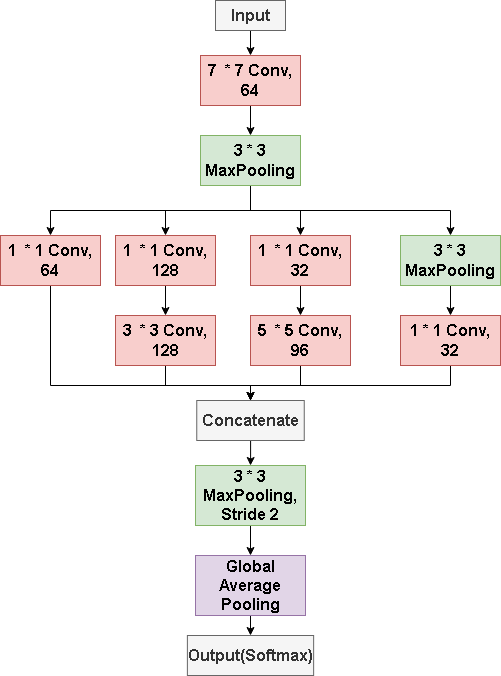

The diagram above was exported from draw.io. Its source (the exported page's mxGraphModel, read from the mxfile embedded in the PNG):
<mxGraphModel dx="1513" dy="753" grid="1" gridSize="10" guides="1" tooltips="1" connect="1" arrows="1" fold="1" page="1" pageScale="1" pageWidth="827" pageHeight="1169" math="0" shadow="0">
  <root>
    <mxCell id="0" />
    <mxCell id="1" parent="0" />
    <mxCell id="9YZgZRh4ljf_-U1XFcwk-11" style="edgeStyle=orthogonalEdgeStyle;rounded=0;orthogonalLoop=1;jettySize=auto;html=1;exitX=0.5;exitY=0;exitDx=0;exitDy=0;entryX=0.5;entryY=1;entryDx=0;entryDy=0;" edge="1" parent="1" source="9YZgZRh4ljf_-U1XFcwk-1" target="9YZgZRh4ljf_-U1XFcwk-3">
      <mxGeometry relative="1" as="geometry" />
    </mxCell>
    <mxCell id="9YZgZRh4ljf_-U1XFcwk-1" value="&lt;b&gt;&lt;font style=&quot;font-size: 16px;&quot;&gt;Input&lt;/font&gt;&lt;/b&gt;" style="rounded=0;whiteSpace=wrap;html=1;direction=west;rotation=0;fillColor=#f5f5f5;fontColor=#333333;strokeColor=#666666;" vertex="1" parent="1">
      <mxGeometry x="45" y="185" width="70" height="30" as="geometry" />
    </mxCell>
    <mxCell id="9YZgZRh4ljf_-U1XFcwk-24" style="edgeStyle=orthogonalEdgeStyle;rounded=0;orthogonalLoop=1;jettySize=auto;html=1;exitX=0.5;exitY=0;exitDx=0;exitDy=0;entryX=0.5;entryY=1;entryDx=0;entryDy=0;" edge="1" parent="1" source="9YZgZRh4ljf_-U1XFcwk-2" target="9YZgZRh4ljf_-U1XFcwk-23">
      <mxGeometry relative="1" as="geometry">
        <Array as="points">
          <mxPoint x="-120" y="570" />
          <mxPoint x="80" y="570" />
        </Array>
      </mxGeometry>
    </mxCell>
    <mxCell id="9YZgZRh4ljf_-U1XFcwk-2" value="&lt;b&gt;&lt;font style=&quot;font-size: 16px;&quot;&gt;1&amp;nbsp; * 1 Conv, 64&lt;/font&gt;&lt;/b&gt;" style="rounded=0;whiteSpace=wrap;html=1;direction=west;rotation=0;fillColor=#f8cecc;strokeColor=#b85450;" vertex="1" parent="1">
      <mxGeometry x="-170" y="420" width="100" height="50" as="geometry" />
    </mxCell>
    <mxCell id="9YZgZRh4ljf_-U1XFcwk-9" value="" style="edgeStyle=orthogonalEdgeStyle;rounded=0;orthogonalLoop=1;jettySize=auto;html=1;" edge="1" parent="1" source="9YZgZRh4ljf_-U1XFcwk-3" target="9YZgZRh4ljf_-U1XFcwk-4">
      <mxGeometry relative="1" as="geometry" />
    </mxCell>
    <mxCell id="9YZgZRh4ljf_-U1XFcwk-3" value="&lt;b&gt;&lt;font style=&quot;font-size: 16px;&quot;&gt;7&amp;nbsp; * 7 Conv, 64&lt;/font&gt;&lt;/b&gt;" style="rounded=0;whiteSpace=wrap;html=1;direction=west;rotation=0;fillColor=#f8cecc;strokeColor=#b85450;" vertex="1" parent="1">
      <mxGeometry x="30" y="240" width="100" height="50" as="geometry" />
    </mxCell>
    <mxCell id="9YZgZRh4ljf_-U1XFcwk-8" style="edgeStyle=orthogonalEdgeStyle;rounded=0;orthogonalLoop=1;jettySize=auto;html=1;exitX=0.5;exitY=0;exitDx=0;exitDy=0;entryX=0.5;entryY=1;entryDx=0;entryDy=0;" edge="1" parent="1" source="9YZgZRh4ljf_-U1XFcwk-4" target="9YZgZRh4ljf_-U1XFcwk-2">
      <mxGeometry relative="1" as="geometry" />
    </mxCell>
    <mxCell id="9YZgZRh4ljf_-U1XFcwk-12" style="edgeStyle=orthogonalEdgeStyle;rounded=0;orthogonalLoop=1;jettySize=auto;html=1;exitX=0.5;exitY=0;exitDx=0;exitDy=0;entryX=0.5;entryY=1;entryDx=0;entryDy=0;" edge="1" parent="1" source="9YZgZRh4ljf_-U1XFcwk-4" target="9YZgZRh4ljf_-U1XFcwk-5">
      <mxGeometry relative="1" as="geometry" />
    </mxCell>
    <mxCell id="9YZgZRh4ljf_-U1XFcwk-16" style="edgeStyle=orthogonalEdgeStyle;rounded=0;orthogonalLoop=1;jettySize=auto;html=1;exitX=0.5;exitY=0;exitDx=0;exitDy=0;entryX=0.5;entryY=1;entryDx=0;entryDy=0;" edge="1" parent="1" source="9YZgZRh4ljf_-U1XFcwk-4" target="9YZgZRh4ljf_-U1XFcwk-15">
      <mxGeometry relative="1" as="geometry" />
    </mxCell>
    <mxCell id="9YZgZRh4ljf_-U1XFcwk-20" style="edgeStyle=orthogonalEdgeStyle;rounded=0;orthogonalLoop=1;jettySize=auto;html=1;exitX=0.5;exitY=0;exitDx=0;exitDy=0;entryX=0.5;entryY=1;entryDx=0;entryDy=0;" edge="1" parent="1" source="9YZgZRh4ljf_-U1XFcwk-4" target="9YZgZRh4ljf_-U1XFcwk-18">
      <mxGeometry relative="1" as="geometry" />
    </mxCell>
    <mxCell id="9YZgZRh4ljf_-U1XFcwk-4" value="&lt;span style=&quot;font-size: 16px;&quot;&gt;&lt;b&gt;3 * 3 MaxPooling&lt;/b&gt;&lt;/span&gt;" style="rounded=0;whiteSpace=wrap;html=1;direction=west;rotation=0;fillColor=#d5e8d4;strokeColor=#82b366;" vertex="1" parent="1">
      <mxGeometry x="30" y="320" width="100" height="50" as="geometry" />
    </mxCell>
    <mxCell id="9YZgZRh4ljf_-U1XFcwk-7" value="" style="edgeStyle=orthogonalEdgeStyle;rounded=0;orthogonalLoop=1;jettySize=auto;html=1;" edge="1" parent="1" source="9YZgZRh4ljf_-U1XFcwk-5" target="9YZgZRh4ljf_-U1XFcwk-6">
      <mxGeometry relative="1" as="geometry" />
    </mxCell>
    <mxCell id="9YZgZRh4ljf_-U1XFcwk-5" value="&lt;b&gt;&lt;font style=&quot;font-size: 16px;&quot;&gt;1&amp;nbsp; * 1 Conv, 128&lt;/font&gt;&lt;/b&gt;" style="rounded=0;whiteSpace=wrap;html=1;direction=west;rotation=0;fillColor=#f8cecc;strokeColor=#b85450;" vertex="1" parent="1">
      <mxGeometry x="-55" y="420" width="100" height="50" as="geometry" />
    </mxCell>
    <mxCell id="9YZgZRh4ljf_-U1XFcwk-25" style="edgeStyle=orthogonalEdgeStyle;rounded=0;orthogonalLoop=1;jettySize=auto;html=1;exitX=0.5;exitY=0;exitDx=0;exitDy=0;entryX=0.5;entryY=1;entryDx=0;entryDy=0;" edge="1" parent="1" source="9YZgZRh4ljf_-U1XFcwk-6" target="9YZgZRh4ljf_-U1XFcwk-23">
      <mxGeometry relative="1" as="geometry">
        <mxPoint x="160" y="620" as="targetPoint" />
        <Array as="points">
          <mxPoint x="-5" y="570" />
          <mxPoint x="80" y="570" />
        </Array>
      </mxGeometry>
    </mxCell>
    <mxCell id="9YZgZRh4ljf_-U1XFcwk-6" value="&lt;b&gt;&lt;font style=&quot;font-size: 16px;&quot;&gt;3&amp;nbsp; * 3 Conv, 128&lt;/font&gt;&lt;/b&gt;" style="rounded=0;whiteSpace=wrap;html=1;direction=west;rotation=0;fillColor=#f8cecc;strokeColor=#b85450;" vertex="1" parent="1">
      <mxGeometry x="-55" y="500" width="100" height="50" as="geometry" />
    </mxCell>
    <mxCell id="9YZgZRh4ljf_-U1XFcwk-26" style="edgeStyle=orthogonalEdgeStyle;rounded=0;orthogonalLoop=1;jettySize=auto;html=1;exitX=0.5;exitY=0;exitDx=0;exitDy=0;entryX=0.5;entryY=1;entryDx=0;entryDy=0;" edge="1" parent="1" source="9YZgZRh4ljf_-U1XFcwk-14" target="9YZgZRh4ljf_-U1XFcwk-23">
      <mxGeometry relative="1" as="geometry">
        <Array as="points">
          <mxPoint x="130" y="570" />
          <mxPoint x="80" y="570" />
        </Array>
      </mxGeometry>
    </mxCell>
    <mxCell id="9YZgZRh4ljf_-U1XFcwk-14" value="&lt;b&gt;&lt;font style=&quot;font-size: 16px;&quot;&gt;5&amp;nbsp; * 5 Conv, 96&lt;/font&gt;&lt;/b&gt;" style="rounded=0;whiteSpace=wrap;html=1;direction=west;rotation=0;fillColor=#f8cecc;strokeColor=#b85450;" vertex="1" parent="1">
      <mxGeometry x="80" y="500" width="100" height="50" as="geometry" />
    </mxCell>
    <mxCell id="9YZgZRh4ljf_-U1XFcwk-17" value="" style="edgeStyle=orthogonalEdgeStyle;rounded=0;orthogonalLoop=1;jettySize=auto;html=1;" edge="1" parent="1" source="9YZgZRh4ljf_-U1XFcwk-15" target="9YZgZRh4ljf_-U1XFcwk-14">
      <mxGeometry relative="1" as="geometry" />
    </mxCell>
    <mxCell id="9YZgZRh4ljf_-U1XFcwk-15" value="&lt;b&gt;&lt;font style=&quot;font-size: 16px;&quot;&gt;1&amp;nbsp; * 1 Conv, 32&lt;/font&gt;&lt;/b&gt;" style="rounded=0;whiteSpace=wrap;html=1;direction=west;rotation=0;fillColor=#f8cecc;strokeColor=#b85450;" vertex="1" parent="1">
      <mxGeometry x="80" y="420" width="100" height="50" as="geometry" />
    </mxCell>
    <mxCell id="9YZgZRh4ljf_-U1XFcwk-22" value="" style="edgeStyle=orthogonalEdgeStyle;rounded=0;orthogonalLoop=1;jettySize=auto;html=1;" edge="1" parent="1" source="9YZgZRh4ljf_-U1XFcwk-18" target="9YZgZRh4ljf_-U1XFcwk-21">
      <mxGeometry relative="1" as="geometry" />
    </mxCell>
    <mxCell id="9YZgZRh4ljf_-U1XFcwk-18" value="&lt;span style=&quot;font-size: 16px;&quot;&gt;&lt;b&gt;3 * 3 MaxPooling&lt;/b&gt;&lt;/span&gt;" style="rounded=0;whiteSpace=wrap;html=1;direction=west;rotation=0;fillColor=#d5e8d4;strokeColor=#82b366;" vertex="1" parent="1">
      <mxGeometry x="230" y="420" width="100" height="50" as="geometry" />
    </mxCell>
    <mxCell id="9YZgZRh4ljf_-U1XFcwk-27" style="edgeStyle=orthogonalEdgeStyle;rounded=0;orthogonalLoop=1;jettySize=auto;html=1;exitX=0.5;exitY=0;exitDx=0;exitDy=0;entryX=0.5;entryY=1;entryDx=0;entryDy=0;" edge="1" parent="1" source="9YZgZRh4ljf_-U1XFcwk-21" target="9YZgZRh4ljf_-U1XFcwk-23">
      <mxGeometry relative="1" as="geometry">
        <Array as="points">
          <mxPoint x="280" y="570" />
          <mxPoint x="80" y="570" />
        </Array>
      </mxGeometry>
    </mxCell>
    <mxCell id="9YZgZRh4ljf_-U1XFcwk-21" value="&lt;span style=&quot;font-size: 16px;&quot;&gt;&lt;b&gt;1 * 1 Conv, 32&lt;/b&gt;&lt;/span&gt;" style="rounded=0;whiteSpace=wrap;html=1;direction=west;rotation=0;fillColor=#f8cecc;strokeColor=#b85450;" vertex="1" parent="1">
      <mxGeometry x="230" y="500" width="100" height="50" as="geometry" />
    </mxCell>
    <mxCell id="9YZgZRh4ljf_-U1XFcwk-29" value="" style="edgeStyle=orthogonalEdgeStyle;rounded=0;orthogonalLoop=1;jettySize=auto;html=1;" edge="1" parent="1" source="9YZgZRh4ljf_-U1XFcwk-23" target="9YZgZRh4ljf_-U1XFcwk-28">
      <mxGeometry relative="1" as="geometry" />
    </mxCell>
    <mxCell id="9YZgZRh4ljf_-U1XFcwk-23" value="&lt;b&gt;&lt;font style=&quot;font-size: 16px;&quot;&gt;Concatenate&lt;/font&gt;&lt;/b&gt;" style="rounded=0;whiteSpace=wrap;html=1;direction=west;rotation=0;fillColor=#f5f5f5;fontColor=#333333;strokeColor=#666666;" vertex="1" parent="1">
      <mxGeometry x="26.25" y="585" width="107.5" height="40" as="geometry" />
    </mxCell>
    <mxCell id="9YZgZRh4ljf_-U1XFcwk-31" value="" style="edgeStyle=orthogonalEdgeStyle;rounded=0;orthogonalLoop=1;jettySize=auto;html=1;" edge="1" parent="1" source="9YZgZRh4ljf_-U1XFcwk-28" target="9YZgZRh4ljf_-U1XFcwk-30">
      <mxGeometry relative="1" as="geometry" />
    </mxCell>
    <mxCell id="9YZgZRh4ljf_-U1XFcwk-28" value="&lt;span style=&quot;font-size: 16px;&quot;&gt;&lt;b&gt;3 * 3 MaxPooling,&lt;/b&gt;&lt;/span&gt;&lt;div&gt;&lt;span style=&quot;font-size: 16px;&quot;&gt;&lt;b&gt;Stride 2&lt;/b&gt;&lt;/span&gt;&lt;/div&gt;" style="rounded=0;whiteSpace=wrap;html=1;direction=west;rotation=0;fillColor=#d5e8d4;strokeColor=#82b366;" vertex="1" parent="1">
      <mxGeometry x="25" y="650" width="110" height="60" as="geometry" />
    </mxCell>
    <mxCell id="9YZgZRh4ljf_-U1XFcwk-33" value="" style="edgeStyle=orthogonalEdgeStyle;rounded=0;orthogonalLoop=1;jettySize=auto;html=1;" edge="1" parent="1" source="9YZgZRh4ljf_-U1XFcwk-30" target="9YZgZRh4ljf_-U1XFcwk-32">
      <mxGeometry relative="1" as="geometry" />
    </mxCell>
    <mxCell id="9YZgZRh4ljf_-U1XFcwk-30" value="&lt;span style=&quot;font-size: 16px;&quot;&gt;&lt;b&gt;Global Average Pooling&lt;/b&gt;&lt;/span&gt;" style="rounded=0;whiteSpace=wrap;html=1;direction=west;rotation=0;fillColor=#e1d5e7;strokeColor=#9673a6;" vertex="1" parent="1">
      <mxGeometry x="25" y="740" width="110" height="60" as="geometry" />
    </mxCell>
    <mxCell id="9YZgZRh4ljf_-U1XFcwk-32" value="&lt;span style=&quot;font-size: 16px;&quot;&gt;&lt;b&gt;Output(Softmax)&lt;/b&gt;&lt;/span&gt;" style="rounded=0;whiteSpace=wrap;html=1;direction=west;rotation=0;fillColor=#f5f5f5;strokeColor=#666666;fontColor=#333333;" vertex="1" parent="1">
      <mxGeometry x="16.88" y="820" width="126.25" height="40" as="geometry" />
    </mxCell>
  </root>
</mxGraphModel>